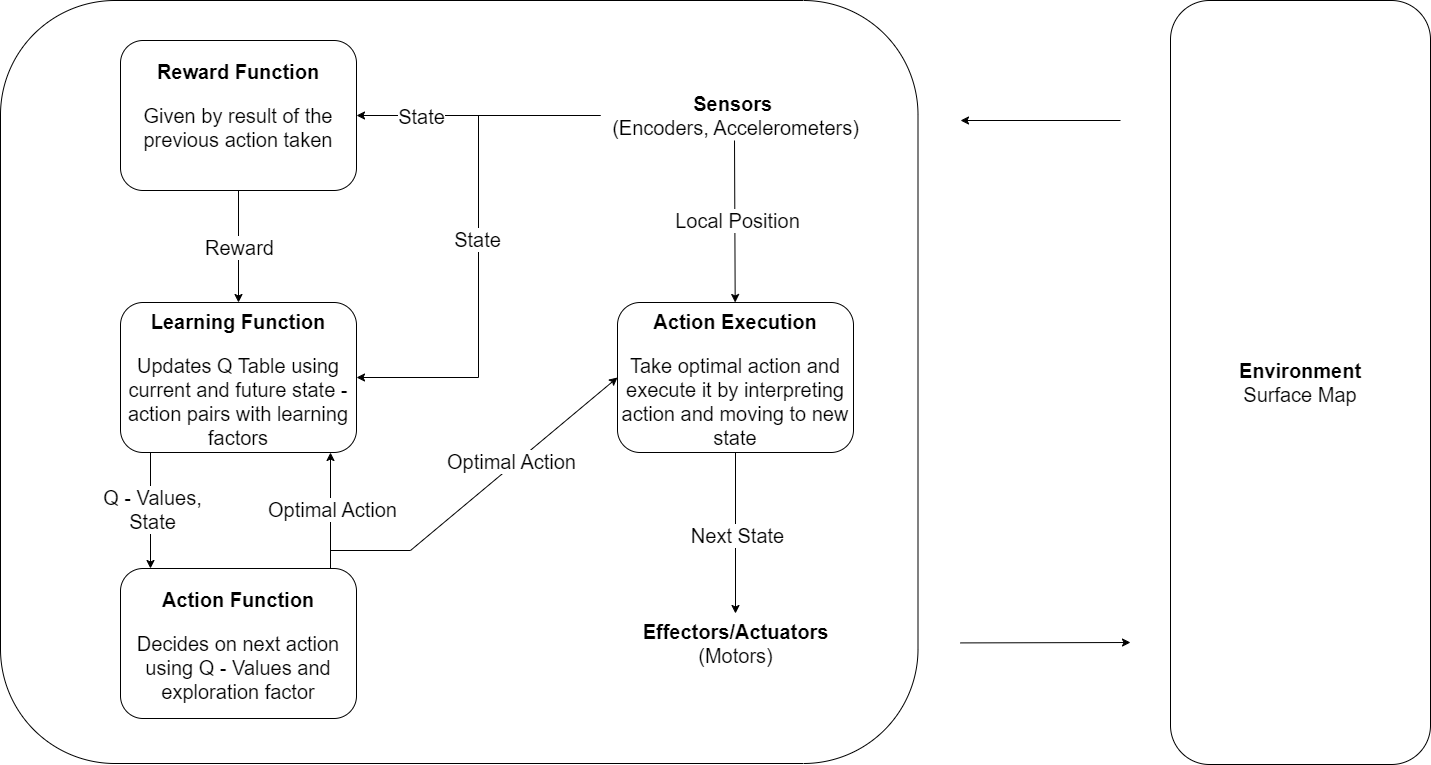

The diagram above was exported from draw.io. Its source (the exported page's mxGraphModel, read from the mxfile embedded in the PNG):
<mxGraphModel dx="2074" dy="1098" grid="1" gridSize="10" guides="1" tooltips="1" connect="1" arrows="1" fold="1" page="1" pageScale="1" pageWidth="2336" pageHeight="1654" math="0" shadow="0">
  <root>
    <mxCell id="0" />
    <mxCell id="1" parent="0" />
    <mxCell id="oB_SVhEekjbewTwSEAii-46" value="&lt;font style=&quot;font-size: 20px;&quot;&gt;&lt;b&gt;Environment&lt;/b&gt;&lt;/font&gt;&lt;div&gt;&lt;font style=&quot;font-size: 20px;&quot;&gt;Surface Map&lt;/font&gt;&lt;/div&gt;" style="rounded=1;whiteSpace=wrap;html=1;" parent="1" vertex="1">
      <mxGeometry x="1500" y="450" width="260" height="764" as="geometry" />
    </mxCell>
    <mxCell id="oB_SVhEekjbewTwSEAii-47" value="" style="rounded=1;whiteSpace=wrap;html=1;" parent="1" vertex="1">
      <mxGeometry x="330" y="450" width="917.5" height="763" as="geometry" />
    </mxCell>
    <mxCell id="_CKlbf1iM7GIakzc4jI9-24" style="edgeStyle=orthogonalEdgeStyle;rounded=0;orthogonalLoop=1;jettySize=auto;html=1;" edge="1" parent="1" source="oB_SVhEekjbewTwSEAii-48" target="oB_SVhEekjbewTwSEAii-52">
      <mxGeometry relative="1" as="geometry" />
    </mxCell>
    <mxCell id="_CKlbf1iM7GIakzc4jI9-26" value="&lt;span style=&quot;font-size: 20px;&quot;&gt;Next State&lt;/span&gt;" style="edgeLabel;html=1;align=center;verticalAlign=middle;resizable=0;points=[];" vertex="1" connectable="0" parent="_CKlbf1iM7GIakzc4jI9-24">
      <mxGeometry x="0.0186" y="1" relative="1" as="geometry">
        <mxPoint as="offset" />
      </mxGeometry>
    </mxCell>
    <mxCell id="oB_SVhEekjbewTwSEAii-48" value="&lt;div&gt;&lt;b&gt;&lt;br&gt;&lt;/b&gt;&lt;/div&gt;&lt;b&gt;&lt;div&gt;&lt;b&gt;&lt;br&gt;&lt;/b&gt;&lt;/div&gt;Action Execution&lt;/b&gt;&lt;div&gt;&lt;p&gt;Take optimal action and execute it by interpreting action and moving to new state&lt;/p&gt;&lt;div&gt;&lt;br&gt;&lt;/div&gt;&lt;/div&gt;" style="rounded=1;whiteSpace=wrap;html=1;fontSize=20;" parent="1" vertex="1">
      <mxGeometry x="947" y="752" width="236" height="150" as="geometry" />
    </mxCell>
    <mxCell id="_CKlbf1iM7GIakzc4jI9-2" style="edgeStyle=orthogonalEdgeStyle;rounded=0;orthogonalLoop=1;jettySize=auto;html=1;entryX=1;entryY=0.5;entryDx=0;entryDy=0;" edge="1" parent="1" source="oB_SVhEekjbewTwSEAii-50" target="_CKlbf1iM7GIakzc4jI9-1">
      <mxGeometry relative="1" as="geometry" />
    </mxCell>
    <mxCell id="_CKlbf1iM7GIakzc4jI9-7" value="State" style="edgeLabel;html=1;align=center;verticalAlign=middle;resizable=0;points=[];fontSize=20;" vertex="1" connectable="0" parent="_CKlbf1iM7GIakzc4jI9-2">
      <mxGeometry relative="1" as="geometry">
        <mxPoint x="-58" as="offset" />
      </mxGeometry>
    </mxCell>
    <mxCell id="_CKlbf1iM7GIakzc4jI9-10" style="edgeStyle=orthogonalEdgeStyle;rounded=0;orthogonalLoop=1;jettySize=auto;html=1;entryX=1;entryY=0.5;entryDx=0;entryDy=0;" edge="1" parent="1" source="oB_SVhEekjbewTwSEAii-50" target="_CKlbf1iM7GIakzc4jI9-3">
      <mxGeometry relative="1" as="geometry" />
    </mxCell>
    <mxCell id="_CKlbf1iM7GIakzc4jI9-12" value="State" style="edgeLabel;html=1;align=center;verticalAlign=middle;resizable=0;points=[];fontSize=20;" vertex="1" connectable="0" parent="_CKlbf1iM7GIakzc4jI9-10">
      <mxGeometry x="-0.0316" y="-2" relative="1" as="geometry">
        <mxPoint as="offset" />
      </mxGeometry>
    </mxCell>
    <mxCell id="oB_SVhEekjbewTwSEAii-50" value="&lt;b&gt;Sensors&amp;nbsp;&lt;/b&gt;&lt;div&gt;(Encoders, Accelerometers)&lt;/div&gt;" style="text;html=1;align=center;verticalAlign=middle;resizable=0;points=[];autosize=1;strokeColor=none;fillColor=none;fontSize=20;" parent="1" vertex="1">
      <mxGeometry x="930" y="535" width="270" height="60" as="geometry" />
    </mxCell>
    <mxCell id="oB_SVhEekjbewTwSEAii-51" value="" style="endArrow=classic;html=1;rounded=0;" parent="1" edge="1">
      <mxGeometry width="50" height="50" relative="1" as="geometry">
        <mxPoint x="1450" y="570" as="sourcePoint" />
        <mxPoint x="1290" y="570" as="targetPoint" />
      </mxGeometry>
    </mxCell>
    <mxCell id="oB_SVhEekjbewTwSEAii-52" value="&lt;b&gt;Effectors/Actuators&lt;/b&gt;&lt;div&gt;(Motors)&lt;/div&gt;" style="text;html=1;align=center;verticalAlign=middle;resizable=0;points=[];autosize=1;strokeColor=none;fillColor=none;fontSize=20;" parent="1" vertex="1">
      <mxGeometry x="960" y="1063" width="210" height="60" as="geometry" />
    </mxCell>
    <mxCell id="oB_SVhEekjbewTwSEAii-53" value="" style="endArrow=classic;html=1;rounded=0;" parent="1" edge="1">
      <mxGeometry width="50" height="50" relative="1" as="geometry">
        <mxPoint x="1290" y="1092.4099999999999" as="sourcePoint" />
        <mxPoint x="1460" y="1092" as="targetPoint" />
      </mxGeometry>
    </mxCell>
    <mxCell id="oB_SVhEekjbewTwSEAii-55" value="" style="endArrow=classic;html=1;rounded=0;" parent="1" edge="1" target="oB_SVhEekjbewTwSEAii-48">
      <mxGeometry width="50" height="50" relative="1" as="geometry">
        <mxPoint x="1064" y="590" as="sourcePoint" />
        <mxPoint x="1064.41" y="650" as="targetPoint" />
      </mxGeometry>
    </mxCell>
    <mxCell id="_CKlbf1iM7GIakzc4jI9-19" value="&lt;font style=&quot;font-size: 20px;&quot;&gt;Local Position&lt;br&gt;&lt;/font&gt;" style="edgeLabel;html=1;align=center;verticalAlign=middle;resizable=0;points=[];" vertex="1" connectable="0" parent="oB_SVhEekjbewTwSEAii-55">
      <mxGeometry x="-0.0123" y="2" relative="1" as="geometry">
        <mxPoint as="offset" />
      </mxGeometry>
    </mxCell>
    <mxCell id="_CKlbf1iM7GIakzc4jI9-5" style="edgeStyle=orthogonalEdgeStyle;rounded=0;orthogonalLoop=1;jettySize=auto;html=1;" edge="1" parent="1" source="_CKlbf1iM7GIakzc4jI9-1" target="_CKlbf1iM7GIakzc4jI9-3">
      <mxGeometry relative="1" as="geometry" />
    </mxCell>
    <mxCell id="_CKlbf1iM7GIakzc4jI9-8" value="&lt;font style=&quot;font-size: 20px;&quot;&gt;Reward&lt;/font&gt;" style="edgeLabel;html=1;align=center;verticalAlign=middle;resizable=0;points=[];" vertex="1" connectable="0" parent="_CKlbf1iM7GIakzc4jI9-5">
      <mxGeometry y="-1" relative="1" as="geometry">
        <mxPoint x="1" as="offset" />
      </mxGeometry>
    </mxCell>
    <mxCell id="_CKlbf1iM7GIakzc4jI9-1" value="&lt;b&gt;Reward Function&lt;/b&gt;&lt;p&gt;Given by result of the previous action taken&lt;/p&gt;" style="rounded=1;whiteSpace=wrap;html=1;fontSize=20;" vertex="1" parent="1">
      <mxGeometry x="450" y="490" width="236" height="150" as="geometry" />
    </mxCell>
    <mxCell id="_CKlbf1iM7GIakzc4jI9-13" style="edgeStyle=orthogonalEdgeStyle;rounded=0;orthogonalLoop=1;jettySize=auto;html=1;" edge="1" parent="1">
      <mxGeometry relative="1" as="geometry">
        <mxPoint x="480" y="902" as="sourcePoint" />
        <mxPoint x="480" y="1018" as="targetPoint" />
        <Array as="points">
          <mxPoint x="480" y="960" />
          <mxPoint x="480" y="960" />
        </Array>
      </mxGeometry>
    </mxCell>
    <mxCell id="_CKlbf1iM7GIakzc4jI9-14" value="&lt;font style=&quot;font-size: 20px;&quot;&gt;Q - Values,&lt;br&gt;State&lt;/font&gt;" style="edgeLabel;html=1;align=center;verticalAlign=middle;resizable=0;points=[];" vertex="1" connectable="0" parent="_CKlbf1iM7GIakzc4jI9-13">
      <mxGeometry x="-0.0345" y="1" relative="1" as="geometry">
        <mxPoint as="offset" />
      </mxGeometry>
    </mxCell>
    <mxCell id="_CKlbf1iM7GIakzc4jI9-3" value="&lt;div&gt;&lt;b&gt;&lt;br&gt;&lt;/b&gt;&lt;/div&gt;&lt;b&gt;&lt;div&gt;&lt;b style=&quot;background-color: initial;&quot;&gt;Learning Function&lt;/b&gt;&lt;br&gt;&lt;/div&gt;&lt;/b&gt;&lt;p&gt;Updates Q Table using current and future state - action pairs with learning factors&lt;/p&gt;" style="rounded=1;whiteSpace=wrap;html=1;fontSize=20;" vertex="1" parent="1">
      <mxGeometry x="450" y="752" width="236" height="150" as="geometry" />
    </mxCell>
    <mxCell id="_CKlbf1iM7GIakzc4jI9-9" value="&lt;div&gt;&lt;b&gt;&lt;br&gt;&lt;/b&gt;&lt;/div&gt;&lt;b&gt;Action Function&lt;/b&gt;&lt;p&gt;Decides on next action using Q - Values and exploration factor&lt;/p&gt;" style="rounded=1;whiteSpace=wrap;html=1;fontSize=20;" vertex="1" parent="1">
      <mxGeometry x="450" y="1018" width="236" height="150" as="geometry" />
    </mxCell>
    <mxCell id="_CKlbf1iM7GIakzc4jI9-17" style="edgeStyle=orthogonalEdgeStyle;rounded=0;orthogonalLoop=1;jettySize=auto;html=1;startArrow=classic;startFill=1;endArrow=none;endFill=0;" edge="1" parent="1">
      <mxGeometry relative="1" as="geometry">
        <mxPoint x="660" y="902" as="sourcePoint" />
        <mxPoint x="660" y="1018" as="targetPoint" />
      </mxGeometry>
    </mxCell>
    <mxCell id="_CKlbf1iM7GIakzc4jI9-18" value="Optimal Action" style="edgeLabel;html=1;align=center;verticalAlign=middle;resizable=0;points=[];fontSize=20;" vertex="1" connectable="0" parent="_CKlbf1iM7GIakzc4jI9-17">
      <mxGeometry x="-0.0345" y="1" relative="1" as="geometry">
        <mxPoint as="offset" />
      </mxGeometry>
    </mxCell>
    <mxCell id="_CKlbf1iM7GIakzc4jI9-22" value="" style="endArrow=classic;html=1;rounded=0;entryX=0;entryY=0.5;entryDx=0;entryDy=0;" edge="1" parent="1" target="oB_SVhEekjbewTwSEAii-48">
      <mxGeometry width="50" height="50" relative="1" as="geometry">
        <mxPoint x="660" y="1000" as="sourcePoint" />
        <mxPoint x="1070" y="820" as="targetPoint" />
        <Array as="points">
          <mxPoint x="740" y="1000" />
        </Array>
      </mxGeometry>
    </mxCell>
    <mxCell id="_CKlbf1iM7GIakzc4jI9-23" value="&lt;font style=&quot;font-size: 20px;&quot;&gt;Optimal Action&lt;/font&gt;" style="edgeLabel;html=1;align=center;verticalAlign=middle;resizable=0;points=[];" vertex="1" connectable="0" parent="_CKlbf1iM7GIakzc4jI9-22">
      <mxGeometry x="0.0519" y="-3" relative="1" as="geometry">
        <mxPoint x="19" y="-25" as="offset" />
      </mxGeometry>
    </mxCell>
  </root>
</mxGraphModel>